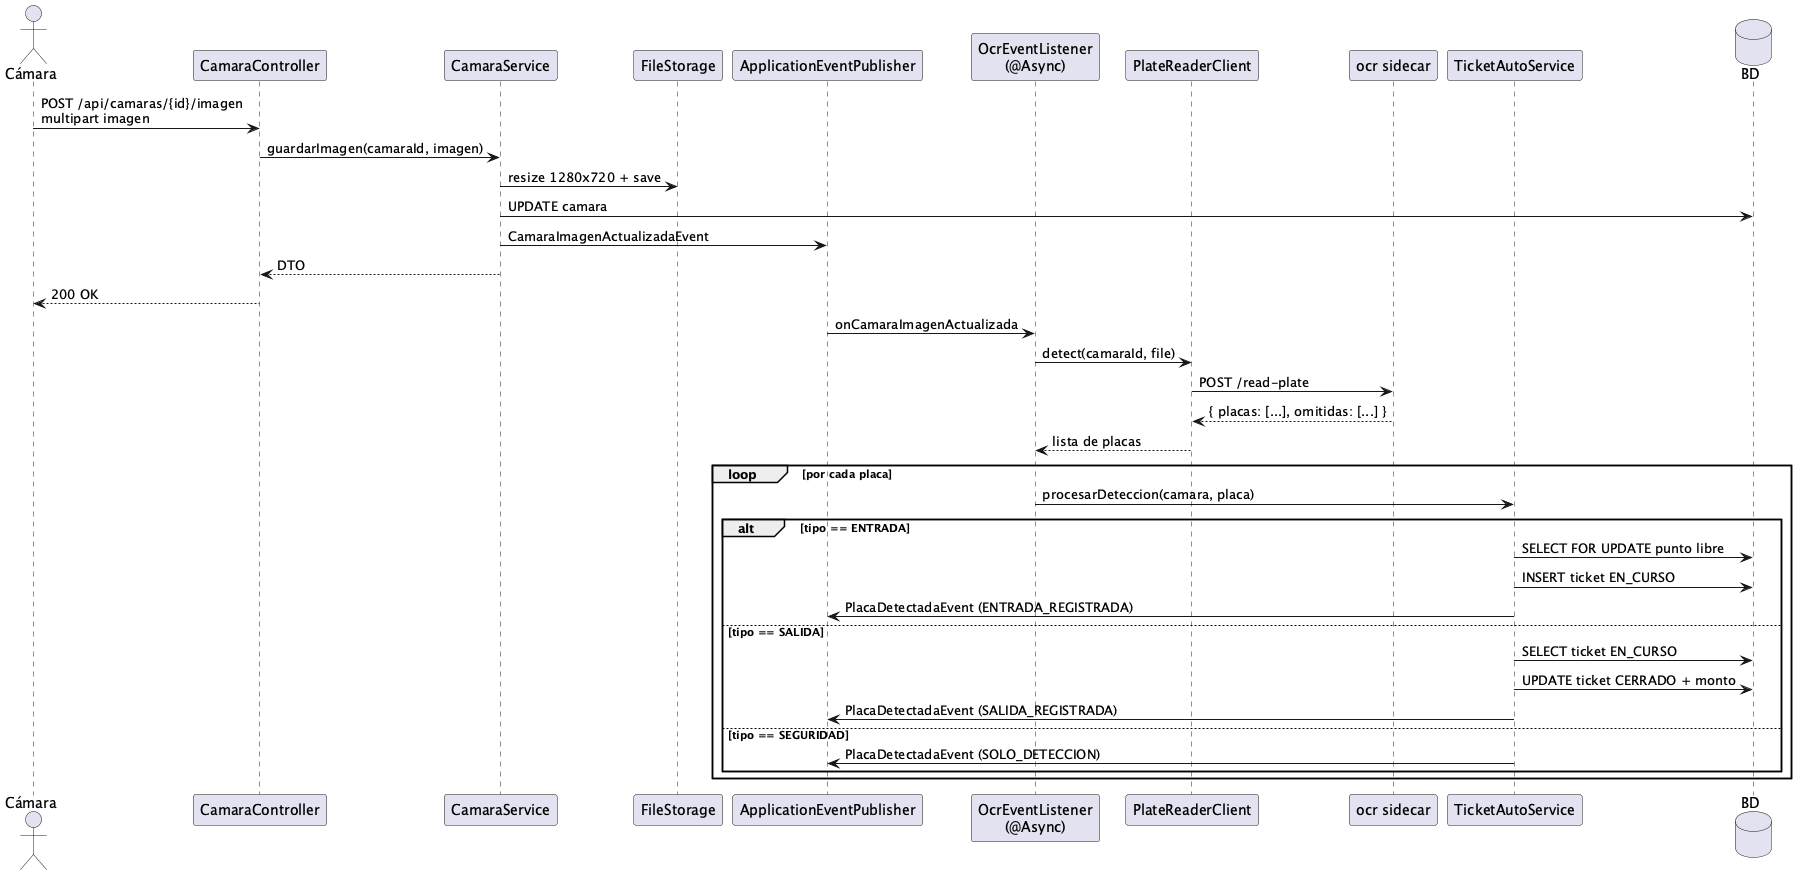

The diagram above was rendered by PlantUML. Its source (embedded in the PNG):
@startuml
actor Cámara
participant CamaraController as CC
participant CamaraService as CS
participant "FileStorage" as FS
participant ApplicationEventPublisher as EVT
participant "OcrEventListener\n(@Async)" as OCL
participant PlateReaderClient as PRC
participant "ocr sidecar" as SC
participant TicketAutoService as TAS
database BD

Cámara -> CC : POST /api/camaras/{id}/imagen\nmultipart imagen
CC -> CS : guardarImagen(camaraId, imagen)
CS -> FS : resize 1280x720 + save
CS -> BD : UPDATE camara
CS -> EVT : CamaraImagenActualizadaEvent
CS --> CC : DTO
CC --> Cámara : 200 OK

EVT -> OCL : onCamaraImagenActualizada
OCL -> PRC : detect(camaraId, file)
PRC -> SC : POST /read-plate
SC --> PRC : { placas: [...], omitidas: [...] }
PRC --> OCL : lista de placas
loop por cada placa
  OCL -> TAS : procesarDeteccion(camara, placa)
  alt tipo == ENTRADA
    TAS -> BD : SELECT FOR UPDATE punto libre
    TAS -> BD : INSERT ticket EN_CURSO
    TAS -> EVT : PlacaDetectadaEvent (ENTRADA_REGISTRADA)
  else tipo == SALIDA
    TAS -> BD : SELECT ticket EN_CURSO
    TAS -> BD : UPDATE ticket CERRADO + monto
    TAS -> EVT : PlacaDetectadaEvent (SALIDA_REGISTRADA)
  else tipo == SEGURIDAD
    TAS -> EVT : PlacaDetectadaEvent (SOLO_DETECCION)
  end
end
@enduml